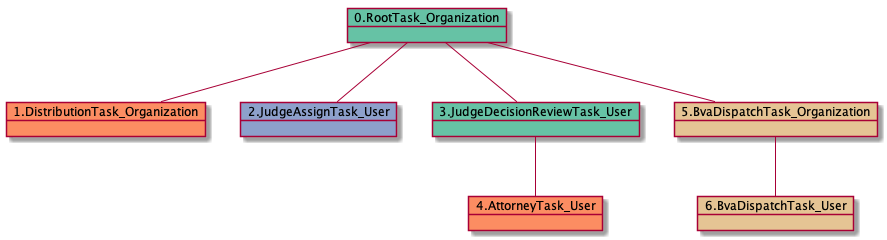

The diagram above was rendered by PlantUML. Its source (embedded in the PNG):
@startuml
object 0.RootTask_Organization #66c2a5
object 1.DistributionTask_Organization #fc8d62
object 2.JudgeAssignTask_User #8da0cb
object 3.JudgeDecisionReviewTask_User #66c2a5
object 4.AttorneyTask_User #fc8d62
object 5.BvaDispatchTask_Organization #e5c494
object 6.BvaDispatchTask_User #e5c494
0.RootTask_Organization -- 1.DistributionTask_Organization
0.RootTask_Organization -- 2.JudgeAssignTask_User
0.RootTask_Organization -- 3.JudgeDecisionReviewTask_User
3.JudgeDecisionReviewTask_User -- 4.AttorneyTask_User
0.RootTask_Organization -- 5.BvaDispatchTask_Organization
5.BvaDispatchTask_Organization -- 6.BvaDispatchTask_User
@enduml